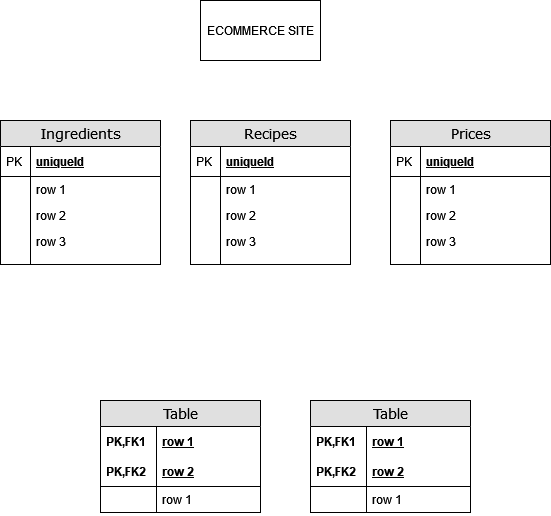

The diagram above was exported from draw.io. Its source (the exported page's mxGraphModel, read from the mxfile embedded in the PNG):
<mxGraphModel dx="1194" dy="734" grid="1" gridSize="10" guides="1" tooltips="1" connect="1" arrows="1" fold="1" page="1" pageScale="1" pageWidth="1100" pageHeight="850" background="none" math="0" shadow="0">
  <root>
    <mxCell id="0" />
    <mxCell id="1" parent="0" />
    <mxCell id="2e49270ec7c68f3f-1" value="Table" style="swimlane;html=1;fontStyle=0;childLayout=stackLayout;horizontal=1;startSize=26;fillColor=#e0e0e0;horizontalStack=0;resizeParent=1;resizeLast=0;collapsible=1;marginBottom=0;swimlaneFillColor=#ffffff;align=center;rounded=0;shadow=0;comic=0;labelBackgroundColor=none;strokeWidth=1;fontFamily=Verdana;fontSize=14" parent="1" vertex="1">
      <mxGeometry x="520" y="440" width="160" height="112" as="geometry" />
    </mxCell>
    <mxCell id="2e49270ec7c68f3f-2" value="row 1" style="shape=partialRectangle;top=0;left=0;right=0;bottom=0;html=1;align=left;verticalAlign=middle;fillColor=none;spacingLeft=60;spacingRight=4;whiteSpace=wrap;overflow=hidden;rotatable=0;points=[[0,0.5],[1,0.5]];portConstraint=eastwest;dropTarget=0;fontStyle=5;" parent="2e49270ec7c68f3f-1" vertex="1">
      <mxGeometry y="26" width="160" height="30" as="geometry" />
    </mxCell>
    <mxCell id="2e49270ec7c68f3f-3" value="PK,FK1" style="shape=partialRectangle;fontStyle=1;top=0;left=0;bottom=0;html=1;fillColor=none;align=left;verticalAlign=middle;spacingLeft=4;spacingRight=4;whiteSpace=wrap;overflow=hidden;rotatable=0;points=[];portConstraint=eastwest;part=1;" parent="2e49270ec7c68f3f-2" vertex="1" connectable="0">
      <mxGeometry width="56" height="30" as="geometry" />
    </mxCell>
    <mxCell id="2e49270ec7c68f3f-4" value="row 2" style="shape=partialRectangle;top=0;left=0;right=0;bottom=1;html=1;align=left;verticalAlign=middle;fillColor=none;spacingLeft=60;spacingRight=4;whiteSpace=wrap;overflow=hidden;rotatable=0;points=[[0,0.5],[1,0.5]];portConstraint=eastwest;dropTarget=0;fontStyle=5;" parent="2e49270ec7c68f3f-1" vertex="1">
      <mxGeometry y="56" width="160" height="30" as="geometry" />
    </mxCell>
    <mxCell id="2e49270ec7c68f3f-5" value="PK,FK2" style="shape=partialRectangle;fontStyle=1;top=0;left=0;bottom=0;html=1;fillColor=none;align=left;verticalAlign=middle;spacingLeft=4;spacingRight=4;whiteSpace=wrap;overflow=hidden;rotatable=0;points=[];portConstraint=eastwest;part=1;" parent="2e49270ec7c68f3f-4" vertex="1" connectable="0">
      <mxGeometry width="56" height="30" as="geometry" />
    </mxCell>
    <mxCell id="2e49270ec7c68f3f-6" value="row 1" style="shape=partialRectangle;top=0;left=0;right=0;bottom=0;html=1;align=left;verticalAlign=top;fillColor=none;spacingLeft=60;spacingRight=4;whiteSpace=wrap;overflow=hidden;rotatable=0;points=[[0,0.5],[1,0.5]];portConstraint=eastwest;dropTarget=0;" parent="2e49270ec7c68f3f-1" vertex="1">
      <mxGeometry y="86" width="160" height="26" as="geometry" />
    </mxCell>
    <mxCell id="2e49270ec7c68f3f-7" value="" style="shape=partialRectangle;top=0;left=0;bottom=0;html=1;fillColor=none;align=left;verticalAlign=top;spacingLeft=4;spacingRight=4;whiteSpace=wrap;overflow=hidden;rotatable=0;points=[];portConstraint=eastwest;part=1;" parent="2e49270ec7c68f3f-6" vertex="1" connectable="0">
      <mxGeometry width="56" height="26" as="geometry" />
    </mxCell>
    <mxCell id="2e49270ec7c68f3f-19" value="Ingredients" style="swimlane;html=1;fontStyle=0;childLayout=stackLayout;horizontal=1;startSize=26;fillColor=#e0e0e0;horizontalStack=0;resizeParent=1;resizeLast=0;collapsible=1;marginBottom=0;swimlaneFillColor=#ffffff;align=center;rounded=0;shadow=0;comic=0;labelBackgroundColor=none;strokeWidth=1;fontFamily=Verdana;fontSize=14" parent="1" vertex="1">
      <mxGeometry x="210" y="160" width="160" height="144" as="geometry" />
    </mxCell>
    <mxCell id="2e49270ec7c68f3f-20" value="uniqueId" style="shape=partialRectangle;top=0;left=0;right=0;bottom=1;html=1;align=left;verticalAlign=middle;fillColor=none;spacingLeft=34;spacingRight=4;whiteSpace=wrap;overflow=hidden;rotatable=0;points=[[0,0.5],[1,0.5]];portConstraint=eastwest;dropTarget=0;fontStyle=5;" parent="2e49270ec7c68f3f-19" vertex="1">
      <mxGeometry y="26" width="160" height="30" as="geometry" />
    </mxCell>
    <mxCell id="2e49270ec7c68f3f-21" value="PK" style="shape=partialRectangle;top=0;left=0;bottom=0;html=1;fillColor=none;align=left;verticalAlign=middle;spacingLeft=4;spacingRight=4;whiteSpace=wrap;overflow=hidden;rotatable=0;points=[];portConstraint=eastwest;part=1;" parent="2e49270ec7c68f3f-20" vertex="1" connectable="0">
      <mxGeometry width="30" height="30" as="geometry" />
    </mxCell>
    <mxCell id="2e49270ec7c68f3f-22" value="row 1" style="shape=partialRectangle;top=0;left=0;right=0;bottom=0;html=1;align=left;verticalAlign=top;fillColor=none;spacingLeft=34;spacingRight=4;whiteSpace=wrap;overflow=hidden;rotatable=0;points=[[0,0.5],[1,0.5]];portConstraint=eastwest;dropTarget=0;" parent="2e49270ec7c68f3f-19" vertex="1">
      <mxGeometry y="56" width="160" height="26" as="geometry" />
    </mxCell>
    <mxCell id="2e49270ec7c68f3f-23" value="" style="shape=partialRectangle;top=0;left=0;bottom=0;html=1;fillColor=none;align=left;verticalAlign=top;spacingLeft=4;spacingRight=4;whiteSpace=wrap;overflow=hidden;rotatable=0;points=[];portConstraint=eastwest;part=1;" parent="2e49270ec7c68f3f-22" vertex="1" connectable="0">
      <mxGeometry width="30" height="26" as="geometry" />
    </mxCell>
    <mxCell id="2e49270ec7c68f3f-24" value="row 2" style="shape=partialRectangle;top=0;left=0;right=0;bottom=0;html=1;align=left;verticalAlign=top;fillColor=none;spacingLeft=34;spacingRight=4;whiteSpace=wrap;overflow=hidden;rotatable=0;points=[[0,0.5],[1,0.5]];portConstraint=eastwest;dropTarget=0;" parent="2e49270ec7c68f3f-19" vertex="1">
      <mxGeometry y="82" width="160" height="26" as="geometry" />
    </mxCell>
    <mxCell id="2e49270ec7c68f3f-25" value="" style="shape=partialRectangle;top=0;left=0;bottom=0;html=1;fillColor=none;align=left;verticalAlign=top;spacingLeft=4;spacingRight=4;whiteSpace=wrap;overflow=hidden;rotatable=0;points=[];portConstraint=eastwest;part=1;" parent="2e49270ec7c68f3f-24" vertex="1" connectable="0">
      <mxGeometry width="30" height="26" as="geometry" />
    </mxCell>
    <mxCell id="2e49270ec7c68f3f-26" value="row 3" style="shape=partialRectangle;top=0;left=0;right=0;bottom=0;html=1;align=left;verticalAlign=top;fillColor=none;spacingLeft=34;spacingRight=4;whiteSpace=wrap;overflow=hidden;rotatable=0;points=[[0,0.5],[1,0.5]];portConstraint=eastwest;dropTarget=0;" parent="2e49270ec7c68f3f-19" vertex="1">
      <mxGeometry y="108" width="160" height="26" as="geometry" />
    </mxCell>
    <mxCell id="2e49270ec7c68f3f-27" value="" style="shape=partialRectangle;top=0;left=0;bottom=0;html=1;fillColor=none;align=left;verticalAlign=top;spacingLeft=4;spacingRight=4;whiteSpace=wrap;overflow=hidden;rotatable=0;points=[];portConstraint=eastwest;part=1;" parent="2e49270ec7c68f3f-26" vertex="1" connectable="0">
      <mxGeometry width="30" height="26" as="geometry" />
    </mxCell>
    <mxCell id="2e49270ec7c68f3f-28" value="" style="shape=partialRectangle;top=0;left=0;right=0;bottom=0;html=1;align=left;verticalAlign=top;fillColor=none;spacingLeft=34;spacingRight=4;whiteSpace=wrap;overflow=hidden;rotatable=0;points=[[0,0.5],[1,0.5]];portConstraint=eastwest;dropTarget=0;" parent="2e49270ec7c68f3f-19" vertex="1">
      <mxGeometry y="134" width="160" height="10" as="geometry" />
    </mxCell>
    <mxCell id="2e49270ec7c68f3f-29" value="" style="shape=partialRectangle;top=0;left=0;bottom=0;html=1;fillColor=none;align=left;verticalAlign=top;spacingLeft=4;spacingRight=4;whiteSpace=wrap;overflow=hidden;rotatable=0;points=[];portConstraint=eastwest;part=1;" parent="2e49270ec7c68f3f-28" vertex="1" connectable="0">
      <mxGeometry width="30" height="10" as="geometry" />
    </mxCell>
    <mxCell id="2e49270ec7c68f3f-48" value="Table" style="swimlane;html=1;fontStyle=0;childLayout=stackLayout;horizontal=1;startSize=26;fillColor=#e0e0e0;horizontalStack=0;resizeParent=1;resizeLast=0;collapsible=1;marginBottom=0;swimlaneFillColor=#ffffff;align=center;rounded=0;shadow=0;comic=0;labelBackgroundColor=none;strokeWidth=1;fontFamily=Verdana;fontSize=14" parent="1" vertex="1">
      <mxGeometry x="310" y="440" width="160" height="112" as="geometry" />
    </mxCell>
    <mxCell id="2e49270ec7c68f3f-49" value="row 1" style="shape=partialRectangle;top=0;left=0;right=0;bottom=0;html=1;align=left;verticalAlign=middle;fillColor=none;spacingLeft=60;spacingRight=4;whiteSpace=wrap;overflow=hidden;rotatable=0;points=[[0,0.5],[1,0.5]];portConstraint=eastwest;dropTarget=0;fontStyle=5;" parent="2e49270ec7c68f3f-48" vertex="1">
      <mxGeometry y="26" width="160" height="30" as="geometry" />
    </mxCell>
    <mxCell id="2e49270ec7c68f3f-50" value="PK,FK1" style="shape=partialRectangle;fontStyle=1;top=0;left=0;bottom=0;html=1;fillColor=none;align=left;verticalAlign=middle;spacingLeft=4;spacingRight=4;whiteSpace=wrap;overflow=hidden;rotatable=0;points=[];portConstraint=eastwest;part=1;" parent="2e49270ec7c68f3f-49" vertex="1" connectable="0">
      <mxGeometry width="56" height="30" as="geometry" />
    </mxCell>
    <mxCell id="2e49270ec7c68f3f-51" value="row 2" style="shape=partialRectangle;top=0;left=0;right=0;bottom=1;html=1;align=left;verticalAlign=middle;fillColor=none;spacingLeft=60;spacingRight=4;whiteSpace=wrap;overflow=hidden;rotatable=0;points=[[0,0.5],[1,0.5]];portConstraint=eastwest;dropTarget=0;fontStyle=5;" parent="2e49270ec7c68f3f-48" vertex="1">
      <mxGeometry y="56" width="160" height="30" as="geometry" />
    </mxCell>
    <mxCell id="2e49270ec7c68f3f-52" value="PK,FK2" style="shape=partialRectangle;fontStyle=1;top=0;left=0;bottom=0;html=1;fillColor=none;align=left;verticalAlign=middle;spacingLeft=4;spacingRight=4;whiteSpace=wrap;overflow=hidden;rotatable=0;points=[];portConstraint=eastwest;part=1;" parent="2e49270ec7c68f3f-51" vertex="1" connectable="0">
      <mxGeometry width="56" height="30" as="geometry" />
    </mxCell>
    <mxCell id="2e49270ec7c68f3f-53" value="row 1" style="shape=partialRectangle;top=0;left=0;right=0;bottom=0;html=1;align=left;verticalAlign=top;fillColor=none;spacingLeft=60;spacingRight=4;whiteSpace=wrap;overflow=hidden;rotatable=0;points=[[0,0.5],[1,0.5]];portConstraint=eastwest;dropTarget=0;" parent="2e49270ec7c68f3f-48" vertex="1">
      <mxGeometry y="86" width="160" height="26" as="geometry" />
    </mxCell>
    <mxCell id="2e49270ec7c68f3f-54" value="" style="shape=partialRectangle;top=0;left=0;bottom=0;html=1;fillColor=none;align=left;verticalAlign=top;spacingLeft=4;spacingRight=4;whiteSpace=wrap;overflow=hidden;rotatable=0;points=[];portConstraint=eastwest;part=1;" parent="2e49270ec7c68f3f-53" vertex="1" connectable="0">
      <mxGeometry width="56" height="26" as="geometry" />
    </mxCell>
    <mxCell id="2e49270ec7c68f3f-80" value="Recipes" style="swimlane;html=1;fontStyle=0;childLayout=stackLayout;horizontal=1;startSize=26;fillColor=#e0e0e0;horizontalStack=0;resizeParent=1;resizeLast=0;collapsible=1;marginBottom=0;swimlaneFillColor=#ffffff;align=center;rounded=0;shadow=0;comic=0;labelBackgroundColor=none;strokeWidth=1;fontFamily=Verdana;fontSize=14" parent="1" vertex="1">
      <mxGeometry x="400" y="160" width="160" height="144" as="geometry" />
    </mxCell>
    <mxCell id="2e49270ec7c68f3f-81" value="uniqueId" style="shape=partialRectangle;top=0;left=0;right=0;bottom=1;html=1;align=left;verticalAlign=middle;fillColor=none;spacingLeft=34;spacingRight=4;whiteSpace=wrap;overflow=hidden;rotatable=0;points=[[0,0.5],[1,0.5]];portConstraint=eastwest;dropTarget=0;fontStyle=5;" parent="2e49270ec7c68f3f-80" vertex="1">
      <mxGeometry y="26" width="160" height="30" as="geometry" />
    </mxCell>
    <mxCell id="2e49270ec7c68f3f-82" value="PK" style="shape=partialRectangle;top=0;left=0;bottom=0;html=1;fillColor=none;align=left;verticalAlign=middle;spacingLeft=4;spacingRight=4;whiteSpace=wrap;overflow=hidden;rotatable=0;points=[];portConstraint=eastwest;part=1;" parent="2e49270ec7c68f3f-81" vertex="1" connectable="0">
      <mxGeometry width="30" height="30" as="geometry" />
    </mxCell>
    <mxCell id="2e49270ec7c68f3f-83" value="row 1" style="shape=partialRectangle;top=0;left=0;right=0;bottom=0;html=1;align=left;verticalAlign=top;fillColor=none;spacingLeft=34;spacingRight=4;whiteSpace=wrap;overflow=hidden;rotatable=0;points=[[0,0.5],[1,0.5]];portConstraint=eastwest;dropTarget=0;" parent="2e49270ec7c68f3f-80" vertex="1">
      <mxGeometry y="56" width="160" height="26" as="geometry" />
    </mxCell>
    <mxCell id="2e49270ec7c68f3f-84" value="" style="shape=partialRectangle;top=0;left=0;bottom=0;html=1;fillColor=none;align=left;verticalAlign=top;spacingLeft=4;spacingRight=4;whiteSpace=wrap;overflow=hidden;rotatable=0;points=[];portConstraint=eastwest;part=1;" parent="2e49270ec7c68f3f-83" vertex="1" connectable="0">
      <mxGeometry width="30" height="26" as="geometry" />
    </mxCell>
    <mxCell id="2e49270ec7c68f3f-85" value="row 2" style="shape=partialRectangle;top=0;left=0;right=0;bottom=0;html=1;align=left;verticalAlign=top;fillColor=none;spacingLeft=34;spacingRight=4;whiteSpace=wrap;overflow=hidden;rotatable=0;points=[[0,0.5],[1,0.5]];portConstraint=eastwest;dropTarget=0;" parent="2e49270ec7c68f3f-80" vertex="1">
      <mxGeometry y="82" width="160" height="26" as="geometry" />
    </mxCell>
    <mxCell id="2e49270ec7c68f3f-86" value="" style="shape=partialRectangle;top=0;left=0;bottom=0;html=1;fillColor=none;align=left;verticalAlign=top;spacingLeft=4;spacingRight=4;whiteSpace=wrap;overflow=hidden;rotatable=0;points=[];portConstraint=eastwest;part=1;" parent="2e49270ec7c68f3f-85" vertex="1" connectable="0">
      <mxGeometry width="30" height="26" as="geometry" />
    </mxCell>
    <mxCell id="2e49270ec7c68f3f-87" value="row 3" style="shape=partialRectangle;top=0;left=0;right=0;bottom=0;html=1;align=left;verticalAlign=top;fillColor=none;spacingLeft=34;spacingRight=4;whiteSpace=wrap;overflow=hidden;rotatable=0;points=[[0,0.5],[1,0.5]];portConstraint=eastwest;dropTarget=0;" parent="2e49270ec7c68f3f-80" vertex="1">
      <mxGeometry y="108" width="160" height="26" as="geometry" />
    </mxCell>
    <mxCell id="2e49270ec7c68f3f-88" value="" style="shape=partialRectangle;top=0;left=0;bottom=0;html=1;fillColor=none;align=left;verticalAlign=top;spacingLeft=4;spacingRight=4;whiteSpace=wrap;overflow=hidden;rotatable=0;points=[];portConstraint=eastwest;part=1;" parent="2e49270ec7c68f3f-87" vertex="1" connectable="0">
      <mxGeometry width="30" height="26" as="geometry" />
    </mxCell>
    <mxCell id="2e49270ec7c68f3f-89" value="" style="shape=partialRectangle;top=0;left=0;right=0;bottom=0;html=1;align=left;verticalAlign=top;fillColor=none;spacingLeft=34;spacingRight=4;whiteSpace=wrap;overflow=hidden;rotatable=0;points=[[0,0.5],[1,0.5]];portConstraint=eastwest;dropTarget=0;" parent="2e49270ec7c68f3f-80" vertex="1">
      <mxGeometry y="134" width="160" height="10" as="geometry" />
    </mxCell>
    <mxCell id="2e49270ec7c68f3f-90" value="" style="shape=partialRectangle;top=0;left=0;bottom=0;html=1;fillColor=none;align=left;verticalAlign=top;spacingLeft=4;spacingRight=4;whiteSpace=wrap;overflow=hidden;rotatable=0;points=[];portConstraint=eastwest;part=1;" parent="2e49270ec7c68f3f-89" vertex="1" connectable="0">
      <mxGeometry width="30" height="10" as="geometry" />
    </mxCell>
    <mxCell id="pHbHqXxG62rC256t261C-1" value="ECOMMERCE SITE" style="whiteSpace=wrap;html=1;" vertex="1" parent="1">
      <mxGeometry x="410" y="40" width="120" height="60" as="geometry" />
    </mxCell>
    <mxCell id="pHbHqXxG62rC256t261C-3" value="Prices" style="swimlane;html=1;fontStyle=0;childLayout=stackLayout;horizontal=1;startSize=26;fillColor=#e0e0e0;horizontalStack=0;resizeParent=1;resizeLast=0;collapsible=1;marginBottom=0;swimlaneFillColor=#ffffff;align=center;rounded=0;shadow=0;comic=0;labelBackgroundColor=none;strokeWidth=1;fontFamily=Verdana;fontSize=14" vertex="1" parent="1">
      <mxGeometry x="600" y="160" width="160" height="144" as="geometry" />
    </mxCell>
    <mxCell id="pHbHqXxG62rC256t261C-4" value="uniqueId" style="shape=partialRectangle;top=0;left=0;right=0;bottom=1;html=1;align=left;verticalAlign=middle;fillColor=none;spacingLeft=34;spacingRight=4;whiteSpace=wrap;overflow=hidden;rotatable=0;points=[[0,0.5],[1,0.5]];portConstraint=eastwest;dropTarget=0;fontStyle=5;" vertex="1" parent="pHbHqXxG62rC256t261C-3">
      <mxGeometry y="26" width="160" height="30" as="geometry" />
    </mxCell>
    <mxCell id="pHbHqXxG62rC256t261C-5" value="PK" style="shape=partialRectangle;top=0;left=0;bottom=0;html=1;fillColor=none;align=left;verticalAlign=middle;spacingLeft=4;spacingRight=4;whiteSpace=wrap;overflow=hidden;rotatable=0;points=[];portConstraint=eastwest;part=1;" vertex="1" connectable="0" parent="pHbHqXxG62rC256t261C-4">
      <mxGeometry width="30" height="30" as="geometry" />
    </mxCell>
    <mxCell id="pHbHqXxG62rC256t261C-6" value="row 1" style="shape=partialRectangle;top=0;left=0;right=0;bottom=0;html=1;align=left;verticalAlign=top;fillColor=none;spacingLeft=34;spacingRight=4;whiteSpace=wrap;overflow=hidden;rotatable=0;points=[[0,0.5],[1,0.5]];portConstraint=eastwest;dropTarget=0;" vertex="1" parent="pHbHqXxG62rC256t261C-3">
      <mxGeometry y="56" width="160" height="26" as="geometry" />
    </mxCell>
    <mxCell id="pHbHqXxG62rC256t261C-7" value="" style="shape=partialRectangle;top=0;left=0;bottom=0;html=1;fillColor=none;align=left;verticalAlign=top;spacingLeft=4;spacingRight=4;whiteSpace=wrap;overflow=hidden;rotatable=0;points=[];portConstraint=eastwest;part=1;" vertex="1" connectable="0" parent="pHbHqXxG62rC256t261C-6">
      <mxGeometry width="30" height="26" as="geometry" />
    </mxCell>
    <mxCell id="pHbHqXxG62rC256t261C-8" value="row 2" style="shape=partialRectangle;top=0;left=0;right=0;bottom=0;html=1;align=left;verticalAlign=top;fillColor=none;spacingLeft=34;spacingRight=4;whiteSpace=wrap;overflow=hidden;rotatable=0;points=[[0,0.5],[1,0.5]];portConstraint=eastwest;dropTarget=0;" vertex="1" parent="pHbHqXxG62rC256t261C-3">
      <mxGeometry y="82" width="160" height="26" as="geometry" />
    </mxCell>
    <mxCell id="pHbHqXxG62rC256t261C-9" value="" style="shape=partialRectangle;top=0;left=0;bottom=0;html=1;fillColor=none;align=left;verticalAlign=top;spacingLeft=4;spacingRight=4;whiteSpace=wrap;overflow=hidden;rotatable=0;points=[];portConstraint=eastwest;part=1;" vertex="1" connectable="0" parent="pHbHqXxG62rC256t261C-8">
      <mxGeometry width="30" height="26" as="geometry" />
    </mxCell>
    <mxCell id="pHbHqXxG62rC256t261C-10" value="row 3" style="shape=partialRectangle;top=0;left=0;right=0;bottom=0;html=1;align=left;verticalAlign=top;fillColor=none;spacingLeft=34;spacingRight=4;whiteSpace=wrap;overflow=hidden;rotatable=0;points=[[0,0.5],[1,0.5]];portConstraint=eastwest;dropTarget=0;" vertex="1" parent="pHbHqXxG62rC256t261C-3">
      <mxGeometry y="108" width="160" height="26" as="geometry" />
    </mxCell>
    <mxCell id="pHbHqXxG62rC256t261C-11" value="" style="shape=partialRectangle;top=0;left=0;bottom=0;html=1;fillColor=none;align=left;verticalAlign=top;spacingLeft=4;spacingRight=4;whiteSpace=wrap;overflow=hidden;rotatable=0;points=[];portConstraint=eastwest;part=1;" vertex="1" connectable="0" parent="pHbHqXxG62rC256t261C-10">
      <mxGeometry width="30" height="26" as="geometry" />
    </mxCell>
    <mxCell id="pHbHqXxG62rC256t261C-12" value="" style="shape=partialRectangle;top=0;left=0;right=0;bottom=0;html=1;align=left;verticalAlign=top;fillColor=none;spacingLeft=34;spacingRight=4;whiteSpace=wrap;overflow=hidden;rotatable=0;points=[[0,0.5],[1,0.5]];portConstraint=eastwest;dropTarget=0;" vertex="1" parent="pHbHqXxG62rC256t261C-3">
      <mxGeometry y="134" width="160" height="10" as="geometry" />
    </mxCell>
    <mxCell id="pHbHqXxG62rC256t261C-13" value="" style="shape=partialRectangle;top=0;left=0;bottom=0;html=1;fillColor=none;align=left;verticalAlign=top;spacingLeft=4;spacingRight=4;whiteSpace=wrap;overflow=hidden;rotatable=0;points=[];portConstraint=eastwest;part=1;" vertex="1" connectable="0" parent="pHbHqXxG62rC256t261C-12">
      <mxGeometry width="30" height="10" as="geometry" />
    </mxCell>
  </root>
</mxGraphModel>